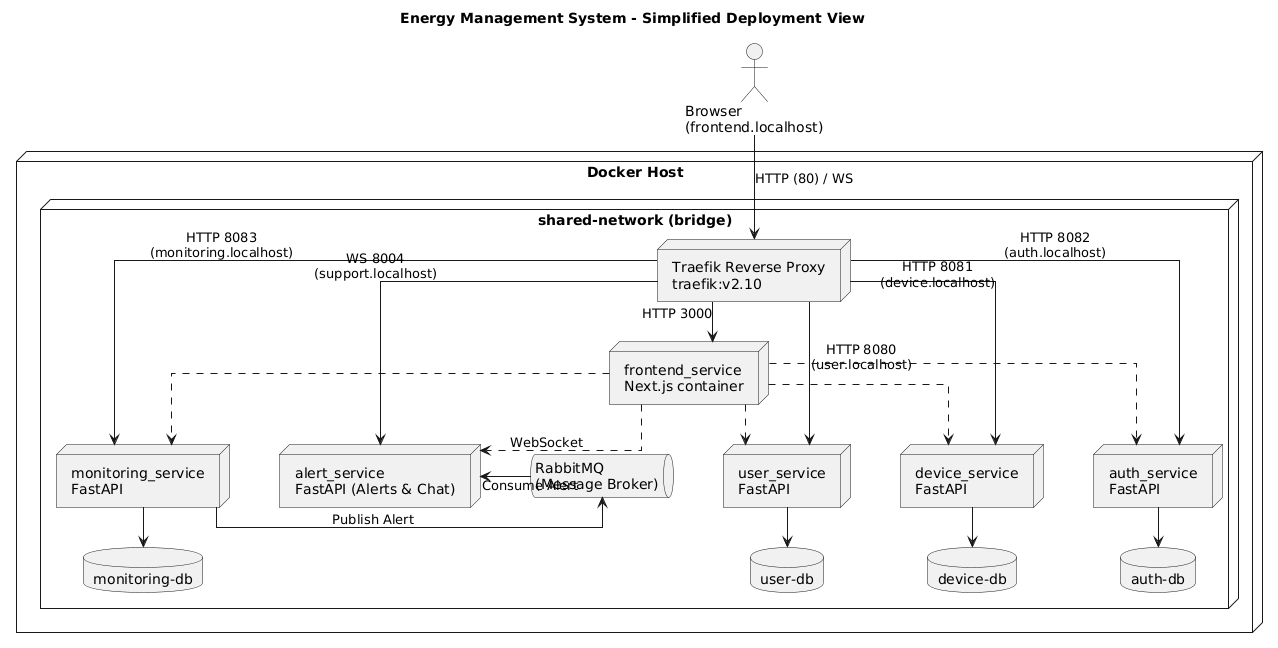

The diagram above was rendered by PlantUML. Its source (embedded in the PNG):
@startuml
title Energy Management System - Simplified Deployment View
skinparam componentStyle rectangle
skinparam shadowing false
skinparam nodesep 50
skinparam ranksep 40
skinparam linetype ortho

actor "Browser\n(frontend.localhost)" as browser

node "Docker Host" {
    node "shared-network (bridge)" {
        
        node "Traefik Reverse Proxy\ntraefik:v2.10" as traefik

        node "frontend_service\nNext.js container" as frontend

        ' Backend Microservices
        node "user_service\nFastAPI" as user
        node "device_service\nFastAPI" as device
        node "auth_service\nFastAPI" as auth
        node "monitoring_service\nFastAPI" as monitor
        node "alert_service\nFastAPI (Alerts & Chat)" as support

        ' Databases & Broker
        database "user-db" as user_db
        database "device-db" as device_db
        database "auth-db" as auth_db
        database "monitoring-db" as monitor_db
        
        queue "RabbitMQ\n(Message Broker)" as rabbit
    }
}

' Connections
browser -down-> traefik : HTTP (80) / WS

' Traefik routing
traefik -down-> frontend : HTTP 3000
traefik --> user : HTTP 8080\n(user.localhost)
traefik --> device : HTTP 8081\n(device.localhost)
traefik --> auth : HTTP 8082\n(auth.localhost)
traefik --> monitor : HTTP 8083\n(monitoring.localhost)
traefik --> support : WS 8004\n(support.localhost)

' Frontend logic connections (Optional visual aid)
frontend .down.> user
frontend .down.> device
frontend .down.> auth
frontend .down.> monitor
frontend .down.> support : WebSocket

' Database Connections
user -down-> user_db
device -down-> device_db
auth -down-> auth_db
monitor -down-> monitor_db

' Alert Flow
monitor -right-> rabbit : Publish Alert
rabbit -left-> support : Consume Alert
@enduml